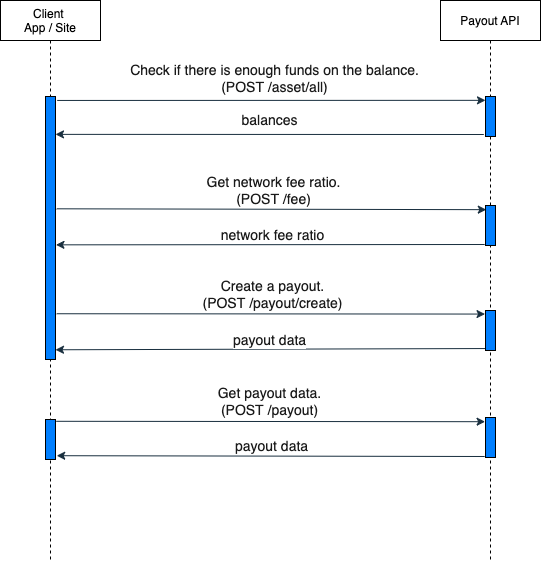

The diagram above was exported from draw.io. Its source (the exported page's mxGraphModel, read from the mxfile embedded in the PNG):
<mxGraphModel dx="946" dy="594" grid="1" gridSize="10" guides="1" tooltips="1" connect="1" arrows="1" fold="1" page="1" pageScale="1" pageWidth="850" pageHeight="1100" math="0" shadow="0">
  <root>
    <mxCell id="0" />
    <mxCell id="1" parent="0" />
    <mxCell id="3nuBFxr9cyL0pnOWT2aG-1" value="Client &#10;App / Site" style="shape=umlLifeline;perimeter=lifelinePerimeter;container=1;collapsible=0;recursiveResize=0;rounded=0;shadow=0;strokeWidth=1;" parent="1" vertex="1">
      <mxGeometry x="120" y="80" width="100" height="560" as="geometry" />
    </mxCell>
    <mxCell id="3nuBFxr9cyL0pnOWT2aG-5" value="Payout API" style="shape=umlLifeline;perimeter=lifelinePerimeter;container=1;collapsible=0;recursiveResize=0;rounded=0;shadow=0;strokeWidth=1;" parent="1" vertex="1">
      <mxGeometry x="560" y="80" width="100" height="560" as="geometry" />
    </mxCell>
    <mxCell id="o0vTpTvrW26pRTDYK2oL-1" value="" style="endArrow=classic;html=1;fontColor=#1A1A1A;strokeColor=#182E3E;exitX=1.167;exitY=0.015;exitDx=0;exitDy=0;exitPerimeter=0;entryX=0;entryY=0.096;entryDx=0;entryDy=0;entryPerimeter=0;" parent="1" source="o0vTpTvrW26pRTDYK2oL-22" target="o0vTpTvrW26pRTDYK2oL-18" edge="1">
      <mxGeometry width="50" height="50" relative="1" as="geometry">
        <mxPoint x="169.5" y="180" as="sourcePoint" />
        <mxPoint x="609.5" y="180" as="targetPoint" />
      </mxGeometry>
    </mxCell>
    <mxCell id="o0vTpTvrW26pRTDYK2oL-3" value="Check if there is enough funds on the balance.&lt;br&gt;(POST /asset/all)" style="edgeLabel;html=1;align=center;verticalAlign=middle;resizable=0;points=[];fontSize=14;fontColor=#1A1A1A;" parent="o0vTpTvrW26pRTDYK2oL-1" vertex="1" connectable="0">
      <mxGeometry x="-0.3396" y="1" relative="1" as="geometry">
        <mxPoint x="76" y="-21" as="offset" />
      </mxGeometry>
    </mxCell>
    <mxCell id="o0vTpTvrW26pRTDYK2oL-4" value="" style="endArrow=classic;html=1;fontSize=14;fontColor=#1A1A1A;strokeColor=#182E3E;exitX=-0.167;exitY=0.95;exitDx=0;exitDy=0;exitPerimeter=0;entryX=1;entryY=0.144;entryDx=0;entryDy=0;entryPerimeter=0;" parent="1" source="o0vTpTvrW26pRTDYK2oL-18" target="o0vTpTvrW26pRTDYK2oL-22" edge="1">
      <mxGeometry width="50" height="50" relative="1" as="geometry">
        <mxPoint x="613" y="214.84000000000003" as="sourcePoint" />
        <mxPoint x="169.66666666666663" y="214.84000000000003" as="targetPoint" />
      </mxGeometry>
    </mxCell>
    <mxCell id="o0vTpTvrW26pRTDYK2oL-7" value="balances" style="edgeLabel;html=1;align=center;verticalAlign=middle;resizable=0;points=[];fontSize=14;fontColor=#1A1A1A;" parent="o0vTpTvrW26pRTDYK2oL-4" vertex="1" connectable="0">
      <mxGeometry x="0.0958" y="-1" relative="1" as="geometry">
        <mxPoint x="20" y="-13" as="offset" />
      </mxGeometry>
    </mxCell>
    <mxCell id="o0vTpTvrW26pRTDYK2oL-5" value="" style="endArrow=classic;html=1;fontSize=14;fontColor=#1A1A1A;strokeColor=#182E3E;entryX=0.079;entryY=0.104;entryDx=0;entryDy=0;entryPerimeter=0;exitX=1.12;exitY=0.427;exitDx=0;exitDy=0;exitPerimeter=0;" parent="1" source="o0vTpTvrW26pRTDYK2oL-22" target="o0vTpTvrW26pRTDYK2oL-19" edge="1">
      <mxGeometry width="50" height="50" relative="1" as="geometry">
        <mxPoint x="400" y="340" as="sourcePoint" />
        <mxPoint x="450" y="290" as="targetPoint" />
      </mxGeometry>
    </mxCell>
    <mxCell id="o0vTpTvrW26pRTDYK2oL-6" value="Get network fee ratio.&lt;br&gt;(POST /fee)" style="edgeLabel;html=1;align=center;verticalAlign=middle;resizable=0;points=[];fontSize=14;fontColor=#1A1A1A;" parent="o0vTpTvrW26pRTDYK2oL-5" vertex="1" connectable="0">
      <mxGeometry x="-0.1532" y="-1" relative="1" as="geometry">
        <mxPoint x="34" y="-20" as="offset" />
      </mxGeometry>
    </mxCell>
    <mxCell id="o0vTpTvrW26pRTDYK2oL-8" value="" style="endArrow=classic;html=1;fontSize=14;fontColor=#1A1A1A;strokeColor=#182E3E;exitX=-0.08;exitY=0.975;exitDx=0;exitDy=0;exitPerimeter=0;entryX=1.045;entryY=0.564;entryDx=0;entryDy=0;entryPerimeter=0;" parent="1" source="o0vTpTvrW26pRTDYK2oL-19" target="o0vTpTvrW26pRTDYK2oL-22" edge="1">
      <mxGeometry width="50" height="50" relative="1" as="geometry">
        <mxPoint x="390" y="240" as="sourcePoint" />
        <mxPoint x="440" y="190" as="targetPoint" />
      </mxGeometry>
    </mxCell>
    <mxCell id="o0vTpTvrW26pRTDYK2oL-17" value="network fee ratio" style="edgeLabel;html=1;align=center;verticalAlign=middle;resizable=0;points=[];fontSize=14;fontColor=#1A1A1A;" parent="o0vTpTvrW26pRTDYK2oL-8" vertex="1" connectable="0">
      <mxGeometry x="0.0539" y="-2" relative="1" as="geometry">
        <mxPoint x="13" y="-8" as="offset" />
      </mxGeometry>
    </mxCell>
    <mxCell id="o0vTpTvrW26pRTDYK2oL-9" value="" style="endArrow=classic;html=1;fontSize=14;fontColor=#1A1A1A;strokeColor=#182E3E;exitX=1.114;exitY=0.826;exitDx=0;exitDy=0;exitPerimeter=0;entryX=-0.047;entryY=0.089;entryDx=0;entryDy=0;entryPerimeter=0;" parent="1" source="o0vTpTvrW26pRTDYK2oL-22" target="o0vTpTvrW26pRTDYK2oL-20" edge="1">
      <mxGeometry width="50" height="50" relative="1" as="geometry">
        <mxPoint x="170" y="393.7600000000001" as="sourcePoint" />
        <mxPoint x="610" y="393.20000000000005" as="targetPoint" />
      </mxGeometry>
    </mxCell>
    <mxCell id="o0vTpTvrW26pRTDYK2oL-10" value="Create a payout.&lt;br&gt;(POST /payout/create)" style="edgeLabel;html=1;align=center;verticalAlign=middle;resizable=0;points=[];fontSize=14;fontColor=#1A1A1A;" parent="o0vTpTvrW26pRTDYK2oL-9" vertex="1" connectable="0">
      <mxGeometry x="-0.072" y="1" relative="1" as="geometry">
        <mxPoint x="16" y="-19" as="offset" />
      </mxGeometry>
    </mxCell>
    <mxCell id="o0vTpTvrW26pRTDYK2oL-11" value="" style="endArrow=classic;html=1;fontSize=14;fontColor=#1A1A1A;strokeColor=#182E3E;exitX=-0.028;exitY=0.951;exitDx=0;exitDy=0;exitPerimeter=0;entryX=1;entryY=0.963;entryDx=0;entryDy=0;entryPerimeter=0;" parent="1" source="o0vTpTvrW26pRTDYK2oL-20" target="o0vTpTvrW26pRTDYK2oL-22" edge="1">
      <mxGeometry width="50" height="50" relative="1" as="geometry">
        <mxPoint x="609.2" y="428.24" as="sourcePoint" />
        <mxPoint x="173.30000000000007" y="429.9200000000001" as="targetPoint" />
      </mxGeometry>
    </mxCell>
    <mxCell id="o0vTpTvrW26pRTDYK2oL-12" value="payout data" style="edgeLabel;html=1;align=center;verticalAlign=middle;resizable=0;points=[];fontSize=14;fontColor=#1A1A1A;" parent="o0vTpTvrW26pRTDYK2oL-11" vertex="1" connectable="0">
      <mxGeometry x="0.0554" y="-2" relative="1" as="geometry">
        <mxPoint x="11" y="-7" as="offset" />
      </mxGeometry>
    </mxCell>
    <mxCell id="o0vTpTvrW26pRTDYK2oL-13" value="" style="endArrow=classic;html=1;fontSize=14;fontColor=#1A1A1A;strokeColor=#182E3E;exitX=1.08;exitY=0.045;exitDx=0;exitDy=0;exitPerimeter=0;entryX=-0.04;entryY=0.105;entryDx=0;entryDy=0;entryPerimeter=0;" parent="1" source="o0vTpTvrW26pRTDYK2oL-23" target="o0vTpTvrW26pRTDYK2oL-21" edge="1">
      <mxGeometry width="50" height="50" relative="1" as="geometry">
        <mxPoint x="173.30000000000007" y="500.9200000000001" as="sourcePoint" />
        <mxPoint x="609.5000000000002" y="500.9200000000001" as="targetPoint" />
      </mxGeometry>
    </mxCell>
    <mxCell id="o0vTpTvrW26pRTDYK2oL-14" value="Get payout data.&lt;br&gt;(POST /payout)" style="edgeLabel;html=1;align=center;verticalAlign=middle;resizable=0;points=[];fontSize=14;fontColor=#1A1A1A;" parent="o0vTpTvrW26pRTDYK2oL-13" vertex="1" connectable="0">
      <mxGeometry x="-0.0141" y="1" relative="1" as="geometry">
        <mxPoint x="2" y="-19" as="offset" />
      </mxGeometry>
    </mxCell>
    <mxCell id="o0vTpTvrW26pRTDYK2oL-15" value="" style="endArrow=classic;html=1;fontSize=14;fontColor=#1A1A1A;strokeColor=#182E3E;exitX=-0.08;exitY=0.975;exitDx=0;exitDy=0;exitPerimeter=0;entryX=1.12;entryY=0.905;entryDx=0;entryDy=0;entryPerimeter=0;" parent="1" source="o0vTpTvrW26pRTDYK2oL-21" target="o0vTpTvrW26pRTDYK2oL-23" edge="1">
      <mxGeometry width="50" height="50" relative="1" as="geometry">
        <mxPoint x="609.2" y="535.6800000000001" as="sourcePoint" />
        <mxPoint x="169.66666666666663" y="535.6800000000001" as="targetPoint" />
      </mxGeometry>
    </mxCell>
    <mxCell id="o0vTpTvrW26pRTDYK2oL-16" value="payout data" style="edgeLabel;html=1;align=center;verticalAlign=middle;resizable=0;points=[];fontSize=14;fontColor=#1A1A1A;" parent="o0vTpTvrW26pRTDYK2oL-15" vertex="1" connectable="0">
      <mxGeometry x="-0.0746" y="-3" relative="1" as="geometry">
        <mxPoint x="-16" y="-7" as="offset" />
      </mxGeometry>
    </mxCell>
    <mxCell id="o0vTpTvrW26pRTDYK2oL-18" value="" style="html=1;points=[];perimeter=orthogonalPerimeter;rounded=0;sketch=0;fontSize=14;fillColor=#007FFF;" parent="1" vertex="1">
      <mxGeometry x="605" y="176" width="10" height="40" as="geometry" />
    </mxCell>
    <mxCell id="o0vTpTvrW26pRTDYK2oL-19" value="" style="html=1;points=[];perimeter=orthogonalPerimeter;rounded=0;sketch=0;fontSize=14;fillColor=#007FFF;" parent="1" vertex="1">
      <mxGeometry x="605" y="285" width="10" height="40" as="geometry" />
    </mxCell>
    <mxCell id="o0vTpTvrW26pRTDYK2oL-20" value="" style="html=1;points=[];perimeter=orthogonalPerimeter;rounded=0;sketch=0;fontSize=14;fillColor=#007FFF;" parent="1" vertex="1">
      <mxGeometry x="605" y="390" width="10" height="40" as="geometry" />
    </mxCell>
    <mxCell id="o0vTpTvrW26pRTDYK2oL-21" value="" style="html=1;points=[];perimeter=orthogonalPerimeter;rounded=0;sketch=0;fontSize=14;fillColor=#007FFF;" parent="1" vertex="1">
      <mxGeometry x="605" y="497" width="10" height="40" as="geometry" />
    </mxCell>
    <mxCell id="o0vTpTvrW26pRTDYK2oL-22" value="" style="html=1;points=[];perimeter=orthogonalPerimeter;rounded=0;sketch=0;fontSize=14;fillColor=#007FFF;" parent="1" vertex="1">
      <mxGeometry x="165" y="176" width="10" height="263" as="geometry" />
    </mxCell>
    <mxCell id="o0vTpTvrW26pRTDYK2oL-23" value="" style="html=1;points=[];perimeter=orthogonalPerimeter;rounded=0;sketch=0;fontSize=14;fillColor=#007FFF;" parent="1" vertex="1">
      <mxGeometry x="165" y="499" width="10" height="40" as="geometry" />
    </mxCell>
  </root>
</mxGraphModel>